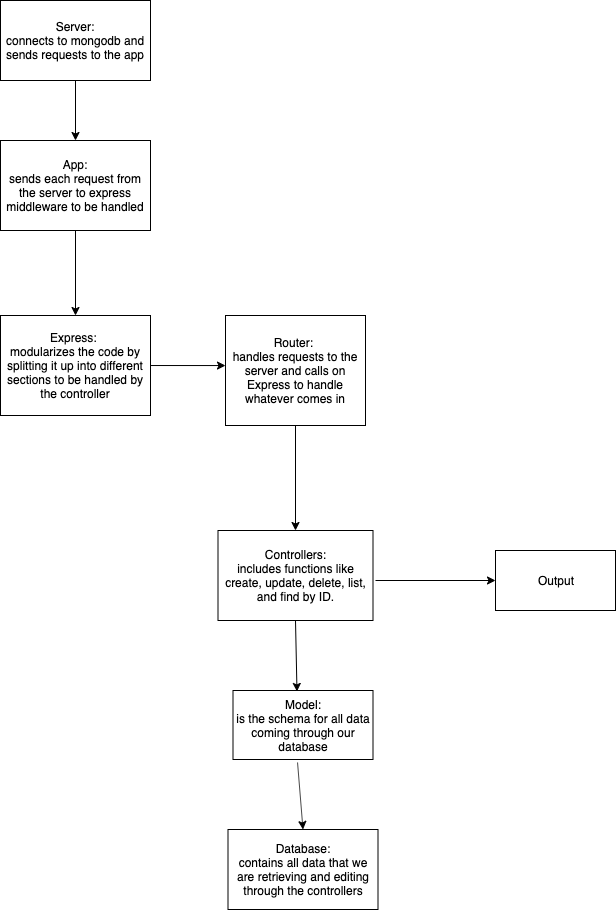

The diagram above was exported from draw.io. Its source (the exported page's mxGraphModel, read from the mxfile embedded in the PNG):
<mxGraphModel dx="734" dy="553" grid="1" gridSize="10" guides="1" tooltips="1" connect="1" arrows="1" fold="1" page="1" pageScale="1" pageWidth="850" pageHeight="1100" math="0" shadow="0">
  <root>
    <mxCell id="0" />
    <mxCell id="1" parent="0" />
    <mxCell id="0wbbxpLac4LR_viMZkZQ-1" value="Server:&lt;br&gt;connects to mongodb and sends requests to the app" style="rounded=0;whiteSpace=wrap;html=1;" parent="1" vertex="1">
      <mxGeometry x="75" y="30" width="150" height="80" as="geometry" />
    </mxCell>
    <mxCell id="0wbbxpLac4LR_viMZkZQ-2" value="Router:&amp;nbsp;&lt;br&gt;handles requests to the server and calls on Express to handle whatever comes in" style="rounded=0;whiteSpace=wrap;html=1;" parent="1" vertex="1">
      <mxGeometry x="300" y="345" width="140" height="110" as="geometry" />
    </mxCell>
    <mxCell id="0wbbxpLac4LR_viMZkZQ-3" value="Express:&amp;nbsp;&lt;br&gt;modularizes the code by splitting it up into different sections to be handled by the controller" style="rounded=0;whiteSpace=wrap;html=1;" parent="1" vertex="1">
      <mxGeometry x="75" y="345" width="150" height="100" as="geometry" />
    </mxCell>
    <mxCell id="0wbbxpLac4LR_viMZkZQ-4" value="Controllers:&lt;br&gt;includes functions like create, update, delete, list, and find by ID.&lt;br&gt;" style="rounded=0;whiteSpace=wrap;html=1;" parent="1" vertex="1">
      <mxGeometry x="292.5" y="560" width="155" height="90" as="geometry" />
    </mxCell>
    <mxCell id="0wbbxpLac4LR_viMZkZQ-5" value="Model:&lt;br&gt;is the schema for all data coming through our database" style="rounded=0;whiteSpace=wrap;html=1;" parent="1" vertex="1">
      <mxGeometry x="307.5" y="720" width="140" height="69" as="geometry" />
    </mxCell>
    <mxCell id="0wbbxpLac4LR_viMZkZQ-6" value="Database:&lt;br&gt;contains all data that we are retrieving and editing through the controllers" style="rounded=0;whiteSpace=wrap;html=1;" parent="1" vertex="1">
      <mxGeometry x="302.5" y="859" width="150" height="80" as="geometry" />
    </mxCell>
    <mxCell id="0wbbxpLac4LR_viMZkZQ-7" value="Output" style="rounded=0;whiteSpace=wrap;html=1;" parent="1" vertex="1">
      <mxGeometry x="570" y="580" width="120" height="60" as="geometry" />
    </mxCell>
    <mxCell id="0wbbxpLac4LR_viMZkZQ-8" value="" style="endArrow=classic;html=1;exitX=0.5;exitY=1;exitDx=0;exitDy=0;" parent="1" source="0wbbxpLac4LR_viMZkZQ-1" edge="1">
      <mxGeometry width="50" height="50" relative="1" as="geometry">
        <mxPoint x="190" y="196" as="sourcePoint" />
        <mxPoint x="150" y="170" as="targetPoint" />
        <Array as="points" />
      </mxGeometry>
    </mxCell>
    <mxCell id="0wbbxpLac4LR_viMZkZQ-12" value="" style="endArrow=classic;html=1;exitX=0.5;exitY=1;exitDx=0;exitDy=0;entryX=0.457;entryY=0.014;entryDx=0;entryDy=0;entryPerimeter=0;" parent="1" source="0wbbxpLac4LR_viMZkZQ-4" target="0wbbxpLac4LR_viMZkZQ-5" edge="1">
      <mxGeometry width="50" height="50" relative="1" as="geometry">
        <mxPoint x="370" y="510" as="sourcePoint" />
        <mxPoint x="420" y="460" as="targetPoint" />
      </mxGeometry>
    </mxCell>
    <mxCell id="XyvVJZkch5cx7YHsujvm-2" value="App:&lt;br&gt;sends each request from the server to express middleware to be handled" style="rounded=0;whiteSpace=wrap;html=1;" vertex="1" parent="1">
      <mxGeometry x="75" y="170" width="150" height="90" as="geometry" />
    </mxCell>
    <mxCell id="XyvVJZkch5cx7YHsujvm-3" value="" style="endArrow=classic;html=1;exitX=0.5;exitY=1;exitDx=0;exitDy=0;entryX=0.5;entryY=0;entryDx=0;entryDy=0;" edge="1" parent="1" source="XyvVJZkch5cx7YHsujvm-2" target="0wbbxpLac4LR_viMZkZQ-3">
      <mxGeometry width="50" height="50" relative="1" as="geometry">
        <mxPoint x="130" y="330" as="sourcePoint" />
        <mxPoint x="180" y="280" as="targetPoint" />
      </mxGeometry>
    </mxCell>
    <mxCell id="XyvVJZkch5cx7YHsujvm-4" value="" style="endArrow=classic;html=1;entryX=0;entryY=0.455;entryDx=0;entryDy=0;entryPerimeter=0;" edge="1" parent="1" source="0wbbxpLac4LR_viMZkZQ-3" target="0wbbxpLac4LR_viMZkZQ-2">
      <mxGeometry width="50" height="50" relative="1" as="geometry">
        <mxPoint x="225" y="445" as="sourcePoint" />
        <mxPoint x="295.71067811865476" y="395" as="targetPoint" />
      </mxGeometry>
    </mxCell>
    <mxCell id="XyvVJZkch5cx7YHsujvm-5" value="" style="endArrow=classic;html=1;exitX=0.5;exitY=1;exitDx=0;exitDy=0;entryX=0.5;entryY=0;entryDx=0;entryDy=0;" edge="1" parent="1" source="0wbbxpLac4LR_viMZkZQ-2" target="0wbbxpLac4LR_viMZkZQ-4">
      <mxGeometry width="50" height="50" relative="1" as="geometry">
        <mxPoint x="350" y="540" as="sourcePoint" />
        <mxPoint x="400" y="490" as="targetPoint" />
      </mxGeometry>
    </mxCell>
    <mxCell id="XyvVJZkch5cx7YHsujvm-6" value="" style="endArrow=classic;html=1;exitX=0.461;exitY=1.043;exitDx=0;exitDy=0;exitPerimeter=0;entryX=0.5;entryY=0;entryDx=0;entryDy=0;" edge="1" parent="1" source="0wbbxpLac4LR_viMZkZQ-5" target="0wbbxpLac4LR_viMZkZQ-6">
      <mxGeometry width="50" height="50" relative="1" as="geometry">
        <mxPoint x="360" y="860" as="sourcePoint" />
        <mxPoint x="410" y="810" as="targetPoint" />
      </mxGeometry>
    </mxCell>
    <mxCell id="XyvVJZkch5cx7YHsujvm-7" value="" style="endArrow=classic;html=1;entryX=0;entryY=0.5;entryDx=0;entryDy=0;" edge="1" parent="1" target="0wbbxpLac4LR_viMZkZQ-7">
      <mxGeometry width="50" height="50" relative="1" as="geometry">
        <mxPoint x="450" y="610" as="sourcePoint" />
        <mxPoint x="550" y="600" as="targetPoint" />
      </mxGeometry>
    </mxCell>
  </root>
</mxGraphModel>